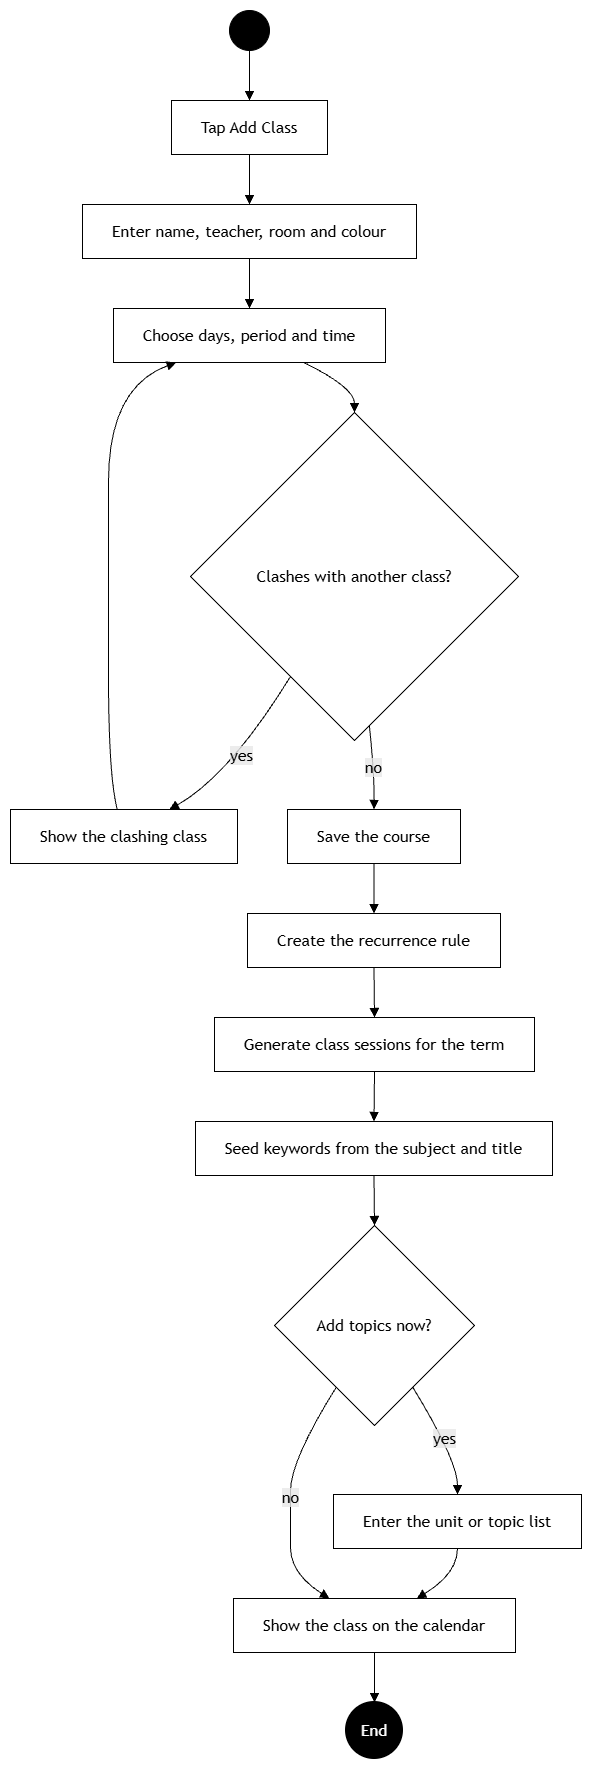

The diagram above was exported from draw.io. Its source (the exported page's mxGraphModel, read from the mxfile embedded in the PNG):
<mxGraphModel dx="2252" dy="1636" grid="0" gridSize="10" guides="1" tooltips="1" connect="1" arrows="1" fold="1" page="0" pageScale="1" pageWidth="1100" pageHeight="850" math="0" shadow="0">
  <root>
    <mxCell id="0" />
    <mxCell id="1" parent="0" />
    <UserObject label="" mermaidData="{&#10;  &quot;data&quot;: &quot;%%{init: {'theme':'base','themeVariables':{'primaryColor':'#ffffff','primaryBorderColor':'#000000','primaryTextColor':'#000000','secondaryColor':'#ffffff','tertiaryColor':'#ffffff','background':'#ffffff','mainBkg':'#ffffff','nodeBorder':'#000000','nodeTextColor':'#000000','lineColor':'#000000','textColor':'#000000','titleColor':'#000000','edgeLabelBackground':'#ffffff','labelBoxBkgColor':'#ffffff','labelBoxBorderColor':'#000000','labelTextColor':'#000000','fontFamily':'Helvetica,Arial,sans-serif','fontSize':'15px'}}}%%\nflowchart TB\n  S(( )) --&gt; A[Tap Add Class]\n  A --&gt; B[Enter name, teacher, room and colour]\n  B --&gt; C[Choose days, period and time]\n  C --&gt; D{Clashes with another class?}\n  D -- yes --&gt; W[Show the clashing class]\n  W --&gt; C\n  D -- no --&gt; E[Save the course]\n  E --&gt; F[Create the recurrence rule]\n  F --&gt; G[Generate class sessions for the term]\n  G --&gt; H[Seed keywords from the subject and title]\n  H --&gt; I{Add topics now?}\n  I -- yes --&gt; J[Enter the unit or topic list]\n  J --&gt; K[Show the class on the calendar]\n  I -- no --&gt; K\n  K --&gt; Z((End))\n  class S startNode\n  class Z endNode\n\n  classDef startNode fill:#000000,stroke:#000000,color:#000000\n  classDef endNode fill:#000000,stroke:#000000,stroke-width:2px,color:#ffffff&quot;,&#10;  &quot;config&quot;: null&#10;}" id="GhsRoUnJ9quVpKXWzpt5-41">
      <mxCell connectable="0" parent="1" style="group;transparentBounds=1;editIcon=1;lockedGroup=0;groupPadding=10;" vertex="1">
        <mxGeometry as="geometry" />
      </mxCell>
    </UserObject>
    <UserObject label="" mermaidId="n:S" mermaidBaseStyle="ellipse;html=1;aspect=fixed;strokeWidth=1;whiteSpace=wrap;fillColor=#000000;strokeColor=default;fontColor=default;fontFamily=Trebuchet MS,Verdana,Arial,sans-serif;fontSize=16;" mermaidBaseValue="" id="GhsRoUnJ9quVpKXWzpt5-42">
      <mxCell parent="GhsRoUnJ9quVpKXWzpt5-41" style="ellipse;html=1;aspect=fixed;strokeWidth=1;whiteSpace=wrap;fillColor=#000000;strokeColor=default;fontColor=default;fontFamily=Trebuchet MS,Verdana,Arial,sans-serif;fontSize=16;" vertex="1">
        <mxGeometry height="40" width="40" x="249" y="30" as="geometry" />
      </mxCell>
    </UserObject>
    <UserObject label="Tap Add Class" mermaidId="n:A" mermaidBaseStyle="html=1;whiteSpace=wrap;strokeWidth=1;fillColor=#ffffff;strokeColor=#000000;fontColor=#000000;fontFamily=Trebuchet MS,Verdana,Arial,sans-serif;fontSize=16;" mermaidBaseValue="Tap Add Class" id="GhsRoUnJ9quVpKXWzpt5-43">
      <mxCell parent="GhsRoUnJ9quVpKXWzpt5-41" style="html=1;whiteSpace=wrap;strokeWidth=1;fillColor=#ffffff;strokeColor=#000000;fontColor=#000000;fontFamily=Trebuchet MS,Verdana,Arial,sans-serif;fontSize=16;" vertex="1">
        <mxGeometry height="54" width="156" x="191" y="120" as="geometry" />
      </mxCell>
    </UserObject>
    <UserObject label="Enter name, teacher, room and colour" mermaidId="n:B" mermaidBaseStyle="html=1;whiteSpace=wrap;strokeWidth=1;fillColor=#ffffff;strokeColor=#000000;fontColor=#000000;fontFamily=Trebuchet MS,Verdana,Arial,sans-serif;fontSize=16;" mermaidBaseValue="Enter name, teacher, room and colour" id="GhsRoUnJ9quVpKXWzpt5-44">
      <mxCell parent="GhsRoUnJ9quVpKXWzpt5-41" style="html=1;whiteSpace=wrap;strokeWidth=1;fillColor=#ffffff;strokeColor=#000000;fontColor=#000000;fontFamily=Trebuchet MS,Verdana,Arial,sans-serif;fontSize=16;" vertex="1">
        <mxGeometry height="54" width="334" x="102" y="224" as="geometry" />
      </mxCell>
    </UserObject>
    <UserObject label="Choose days, period and time" mermaidId="n:C" mermaidBaseStyle="html=1;whiteSpace=wrap;strokeWidth=1;fillColor=#ffffff;strokeColor=#000000;fontColor=#000000;fontFamily=Trebuchet MS,Verdana,Arial,sans-serif;fontSize=16;" mermaidBaseValue="Choose days, period and time" id="GhsRoUnJ9quVpKXWzpt5-45">
      <mxCell parent="GhsRoUnJ9quVpKXWzpt5-41" style="html=1;whiteSpace=wrap;strokeWidth=1;fillColor=#ffffff;strokeColor=#000000;fontColor=#000000;fontFamily=Trebuchet MS,Verdana,Arial,sans-serif;fontSize=16;" vertex="1">
        <mxGeometry height="54" width="272" x="133" y="328" as="geometry" />
      </mxCell>
    </UserObject>
    <UserObject label="Clashes with another class?" mermaidId="n:D" mermaidBaseStyle="rhombus;html=1;strokeWidth=1;whiteSpace=wrap;fillColor=#ffffff;strokeColor=#000000;fontColor=#000000;fontFamily=Trebuchet MS,Verdana,Arial,sans-serif;fontSize=16;" mermaidBaseValue="Clashes with another class?" id="GhsRoUnJ9quVpKXWzpt5-46">
      <mxCell parent="GhsRoUnJ9quVpKXWzpt5-41" style="rhombus;html=1;strokeWidth=1;whiteSpace=wrap;fillColor=#ffffff;strokeColor=#000000;fontColor=#000000;fontFamily=Trebuchet MS,Verdana,Arial,sans-serif;fontSize=16;" vertex="1">
        <mxGeometry height="328" width="328" x="210" y="432" as="geometry" />
      </mxCell>
    </UserObject>
    <UserObject label="Show the clashing class" mermaidId="n:W" mermaidBaseStyle="html=1;whiteSpace=wrap;strokeWidth=1;fillColor=#ffffff;strokeColor=#000000;fontColor=#000000;fontFamily=Trebuchet MS,Verdana,Arial,sans-serif;fontSize=16;" mermaidBaseValue="Show the clashing class" id="GhsRoUnJ9quVpKXWzpt5-47">
      <mxCell parent="GhsRoUnJ9quVpKXWzpt5-41" style="html=1;whiteSpace=wrap;strokeWidth=1;fillColor=#ffffff;strokeColor=#000000;fontColor=#000000;fontFamily=Trebuchet MS,Verdana,Arial,sans-serif;fontSize=16;" vertex="1">
        <mxGeometry height="54" width="227" x="30" y="829" as="geometry" />
      </mxCell>
    </UserObject>
    <UserObject label="Save the course" mermaidId="n:E" mermaidBaseStyle="html=1;whiteSpace=wrap;strokeWidth=1;fillColor=#ffffff;strokeColor=#000000;fontColor=#000000;fontFamily=Trebuchet MS,Verdana,Arial,sans-serif;fontSize=16;" mermaidBaseValue="Save the course" id="GhsRoUnJ9quVpKXWzpt5-48">
      <mxCell parent="GhsRoUnJ9quVpKXWzpt5-41" style="html=1;whiteSpace=wrap;strokeWidth=1;fillColor=#ffffff;strokeColor=#000000;fontColor=#000000;fontFamily=Trebuchet MS,Verdana,Arial,sans-serif;fontSize=16;" vertex="1">
        <mxGeometry height="54" width="173" x="307" y="829" as="geometry" />
      </mxCell>
    </UserObject>
    <UserObject label="Create the recurrence rule" mermaidId="n:F" mermaidBaseStyle="html=1;whiteSpace=wrap;strokeWidth=1;fillColor=#ffffff;strokeColor=#000000;fontColor=#000000;fontFamily=Trebuchet MS,Verdana,Arial,sans-serif;fontSize=16;" mermaidBaseValue="Create the recurrence rule" id="GhsRoUnJ9quVpKXWzpt5-49">
      <mxCell parent="GhsRoUnJ9quVpKXWzpt5-41" style="html=1;whiteSpace=wrap;strokeWidth=1;fillColor=#ffffff;strokeColor=#000000;fontColor=#000000;fontFamily=Trebuchet MS,Verdana,Arial,sans-serif;fontSize=16;" vertex="1">
        <mxGeometry height="54" width="253" x="267" y="933" as="geometry" />
      </mxCell>
    </UserObject>
    <UserObject label="Generate class sessions for the term" mermaidId="n:G" mermaidBaseStyle="html=1;whiteSpace=wrap;strokeWidth=1;fillColor=#ffffff;strokeColor=#000000;fontColor=#000000;fontFamily=Trebuchet MS,Verdana,Arial,sans-serif;fontSize=16;" mermaidBaseValue="Generate class sessions for the term" id="GhsRoUnJ9quVpKXWzpt5-50">
      <mxCell parent="GhsRoUnJ9quVpKXWzpt5-41" style="html=1;whiteSpace=wrap;strokeWidth=1;fillColor=#ffffff;strokeColor=#000000;fontColor=#000000;fontFamily=Trebuchet MS,Verdana,Arial,sans-serif;fontSize=16;" vertex="1">
        <mxGeometry height="54" width="320" x="234" y="1037" as="geometry" />
      </mxCell>
    </UserObject>
    <UserObject label="Seed keywords from the subject and title" mermaidId="n:H" mermaidBaseStyle="html=1;whiteSpace=wrap;strokeWidth=1;fillColor=#ffffff;strokeColor=#000000;fontColor=#000000;fontFamily=Trebuchet MS,Verdana,Arial,sans-serif;fontSize=16;" mermaidBaseValue="Seed keywords from the subject and title" id="GhsRoUnJ9quVpKXWzpt5-51">
      <mxCell parent="GhsRoUnJ9quVpKXWzpt5-41" style="html=1;whiteSpace=wrap;strokeWidth=1;fillColor=#ffffff;strokeColor=#000000;fontColor=#000000;fontFamily=Trebuchet MS,Verdana,Arial,sans-serif;fontSize=16;" vertex="1">
        <mxGeometry height="54" width="357" x="215" y="1141" as="geometry" />
      </mxCell>
    </UserObject>
    <UserObject label="Add topics now?" mermaidId="n:I" mermaidBaseStyle="rhombus;html=1;strokeWidth=1;whiteSpace=wrap;fillColor=#ffffff;strokeColor=#000000;fontColor=#000000;fontFamily=Trebuchet MS,Verdana,Arial,sans-serif;fontSize=16;" mermaidBaseValue="Add topics now?" id="GhsRoUnJ9quVpKXWzpt5-52">
      <mxCell parent="GhsRoUnJ9quVpKXWzpt5-41" style="rhombus;html=1;strokeWidth=1;whiteSpace=wrap;fillColor=#ffffff;strokeColor=#000000;fontColor=#000000;fontFamily=Trebuchet MS,Verdana,Arial,sans-serif;fontSize=16;" vertex="1">
        <mxGeometry height="200" width="200" x="294" y="1245" as="geometry" />
      </mxCell>
    </UserObject>
    <UserObject label="Enter the unit or topic list" mermaidId="n:J" mermaidBaseStyle="html=1;whiteSpace=wrap;strokeWidth=1;fillColor=#ffffff;strokeColor=#000000;fontColor=#000000;fontFamily=Trebuchet MS,Verdana,Arial,sans-serif;fontSize=16;" mermaidBaseValue="Enter the unit or topic list" id="GhsRoUnJ9quVpKXWzpt5-53">
      <mxCell parent="GhsRoUnJ9quVpKXWzpt5-41" style="html=1;whiteSpace=wrap;strokeWidth=1;fillColor=#ffffff;strokeColor=#000000;fontColor=#000000;fontFamily=Trebuchet MS,Verdana,Arial,sans-serif;fontSize=16;" vertex="1">
        <mxGeometry height="54" width="248" x="353" y="1514" as="geometry" />
      </mxCell>
    </UserObject>
    <UserObject label="Show the class on the calendar" mermaidId="n:K" mermaidBaseStyle="html=1;whiteSpace=wrap;strokeWidth=1;fillColor=#ffffff;strokeColor=#000000;fontColor=#000000;fontFamily=Trebuchet MS,Verdana,Arial,sans-serif;fontSize=16;" mermaidBaseValue="Show the class on the calendar" id="GhsRoUnJ9quVpKXWzpt5-54">
      <mxCell parent="GhsRoUnJ9quVpKXWzpt5-41" style="html=1;whiteSpace=wrap;strokeWidth=1;fillColor=#ffffff;strokeColor=#000000;fontColor=#000000;fontFamily=Trebuchet MS,Verdana,Arial,sans-serif;fontSize=16;" vertex="1">
        <mxGeometry height="54" width="282" x="253" y="1618" as="geometry" />
      </mxCell>
    </UserObject>
    <UserObject label="End" mermaidId="n:Z" mermaidBaseStyle="ellipse;html=1;aspect=fixed;strokeWidth=2;whiteSpace=wrap;fillColor=#000000;strokeColor=default;fontColor=#ffffff;fontFamily=Trebuchet MS,Verdana,Arial,sans-serif;fontSize=16;" mermaidBaseValue="End" id="GhsRoUnJ9quVpKXWzpt5-55">
      <mxCell parent="GhsRoUnJ9quVpKXWzpt5-41" style="ellipse;html=1;aspect=fixed;strokeWidth=2;whiteSpace=wrap;fillColor=#000000;strokeColor=default;fontColor=#ffffff;fontFamily=Trebuchet MS,Verdana,Arial,sans-serif;fontSize=16;" vertex="1">
        <mxGeometry height="56" width="56" x="366" y="1722" as="geometry" />
      </mxCell>
    </UserObject>
    <UserObject label="" mermaidId="e:S-&gt;A#0" mermaidBaseStyle="curved=1;startArrow=none;endArrow=block;endSize=7;strokeColor=#000000;exitX=0.5;exitY=1;entryX=0.5;entryY=0;" mermaidBaseValue="" id="GhsRoUnJ9quVpKXWzpt5-56">
      <mxCell edge="1" parent="GhsRoUnJ9quVpKXWzpt5-41" source="GhsRoUnJ9quVpKXWzpt5-42" style="curved=1;startArrow=none;endArrow=block;endSize=7;strokeColor=#000000;exitX=0.5;exitY=1;entryX=0.5;entryY=0;rounded=0;fontSize=12;" target="GhsRoUnJ9quVpKXWzpt5-43">
        <mxGeometry relative="1" as="geometry">
          <Array as="points" />
        </mxGeometry>
      </mxCell>
    </UserObject>
    <UserObject label="" mermaidId="e:A-&gt;B#0" mermaidBaseStyle="curved=1;startArrow=none;endArrow=block;endSize=7;strokeColor=#000000;exitX=0.5;exitY=1;entryX=0.5;entryY=0;" mermaidBaseValue="" id="GhsRoUnJ9quVpKXWzpt5-57">
      <mxCell edge="1" parent="GhsRoUnJ9quVpKXWzpt5-41" source="GhsRoUnJ9quVpKXWzpt5-43" style="curved=1;startArrow=none;endArrow=block;endSize=7;strokeColor=#000000;exitX=0.5;exitY=1;entryX=0.5;entryY=0;rounded=0;fontSize=12;" target="GhsRoUnJ9quVpKXWzpt5-44">
        <mxGeometry relative="1" as="geometry">
          <Array as="points" />
        </mxGeometry>
      </mxCell>
    </UserObject>
    <UserObject label="" mermaidId="e:B-&gt;C#0" mermaidBaseStyle="curved=1;startArrow=none;endArrow=block;endSize=7;strokeColor=#000000;exitX=0.5;exitY=1;entryX=0.5;entryY=0;" mermaidBaseValue="" id="GhsRoUnJ9quVpKXWzpt5-58">
      <mxCell edge="1" parent="GhsRoUnJ9quVpKXWzpt5-41" source="GhsRoUnJ9quVpKXWzpt5-44" style="curved=1;startArrow=none;endArrow=block;endSize=7;strokeColor=#000000;exitX=0.5;exitY=1;entryX=0.5;entryY=0;rounded=0;fontSize=12;" target="GhsRoUnJ9quVpKXWzpt5-45">
        <mxGeometry relative="1" as="geometry">
          <Array as="points" />
        </mxGeometry>
      </mxCell>
    </UserObject>
    <UserObject label="" mermaidId="e:C-&gt;D#0" mermaidBaseStyle="curved=1;startArrow=none;endArrow=block;endSize=7;strokeColor=#000000;exitX=0.7;exitY=1;entryX=0.5;entryY=0;" mermaidBaseValue="" id="GhsRoUnJ9quVpKXWzpt5-59">
      <mxCell edge="1" parent="GhsRoUnJ9quVpKXWzpt5-41" source="GhsRoUnJ9quVpKXWzpt5-45" style="curved=1;startArrow=none;endArrow=block;endSize=7;strokeColor=#000000;exitX=0.7;exitY=1;entryX=0.5;entryY=0;rounded=0;fontSize=12;" target="GhsRoUnJ9quVpKXWzpt5-46">
        <mxGeometry relative="1" as="geometry">
          <Array as="points">
            <mxPoint x="374" y="407" />
          </Array>
        </mxGeometry>
      </mxCell>
    </UserObject>
    <UserObject label="yes" mermaidId="e:D-&gt;W#0" mermaidBaseStyle="curved=1;startArrow=none;endArrow=block;endSize=7;strokeColor=#000000;html=1;fontSize=16;labelBackgroundColor=light-dark(#E8E8E88D,#2a2a2a8D);fontFamily=Trebuchet MS,Verdana,Arial,sans-serif;fontColor=#000000;exitX=0.18;exitY=1;entryX=0.7;entryY=0;" mermaidBaseValue="yes" id="GhsRoUnJ9quVpKXWzpt5-60">
      <mxCell edge="1" parent="GhsRoUnJ9quVpKXWzpt5-41" source="GhsRoUnJ9quVpKXWzpt5-46" style="curved=1;startArrow=none;endArrow=block;endSize=7;strokeColor=#000000;html=1;fontSize=16;labelBackgroundColor=light-dark(#E8E8E88D,#2a2a2a8D);fontFamily=Trebuchet MS,Verdana,Arial,sans-serif;fontColor=#000000;exitX=0.18;exitY=1;entryX=0.7;entryY=0;rounded=0;" target="GhsRoUnJ9quVpKXWzpt5-47">
        <mxGeometry relative="1" as="geometry">
          <Array as="points">
            <mxPoint x="249" y="795" />
          </Array>
        </mxGeometry>
      </mxCell>
    </UserObject>
    <UserObject label="" mermaidId="e:W-&gt;C#0" mermaidBaseStyle="curved=1;startArrow=none;endArrow=block;endSize=7;strokeColor=#000000;exitX=0.47;exitY=0;entryX=0.23;entryY=1;" mermaidBaseValue="" id="GhsRoUnJ9quVpKXWzpt5-61">
      <mxCell edge="1" parent="GhsRoUnJ9quVpKXWzpt5-41" source="GhsRoUnJ9quVpKXWzpt5-47" style="curved=1;startArrow=none;endArrow=block;endSize=7;strokeColor=#000000;exitX=0.47;exitY=0;entryX=0.23;entryY=1;rounded=0;fontSize=12;" target="GhsRoUnJ9quVpKXWzpt5-45">
        <mxGeometry relative="1" as="geometry">
          <Array as="points">
            <mxPoint x="128" y="795" />
            <mxPoint x="128" y="596" />
            <mxPoint x="128" y="407" />
          </Array>
        </mxGeometry>
      </mxCell>
    </UserObject>
    <UserObject label="no" mermaidId="e:D-&gt;E#0" mermaidBaseStyle="curved=1;startArrow=none;endArrow=block;endSize=7;strokeColor=#000000;html=1;fontSize=16;labelBackgroundColor=light-dark(#E8E8E88D,#2a2a2a8D);fontFamily=Trebuchet MS,Verdana,Arial,sans-serif;fontColor=#000000;exitX=0.55;exitY=1;entryX=0.5;entryY=0;" mermaidBaseValue="no" id="GhsRoUnJ9quVpKXWzpt5-62">
      <mxCell edge="1" parent="GhsRoUnJ9quVpKXWzpt5-41" source="GhsRoUnJ9quVpKXWzpt5-46" style="curved=1;startArrow=none;endArrow=block;endSize=7;strokeColor=#000000;html=1;fontSize=16;labelBackgroundColor=light-dark(#E8E8E88D,#2a2a2a8D);fontFamily=Trebuchet MS,Verdana,Arial,sans-serif;fontColor=#000000;exitX=0.55;exitY=1;entryX=0.5;entryY=0;rounded=0;" target="GhsRoUnJ9quVpKXWzpt5-48">
        <mxGeometry relative="1" as="geometry">
          <Array as="points">
            <mxPoint x="394" y="795" />
          </Array>
        </mxGeometry>
      </mxCell>
    </UserObject>
    <UserObject label="" mermaidId="e:E-&gt;F#0" mermaidBaseStyle="curved=1;startArrow=none;endArrow=block;endSize=7;strokeColor=#000000;exitX=0.5;exitY=1;entryX=0.5;entryY=0;" mermaidBaseValue="" id="GhsRoUnJ9quVpKXWzpt5-63">
      <mxCell edge="1" parent="GhsRoUnJ9quVpKXWzpt5-41" source="GhsRoUnJ9quVpKXWzpt5-48" style="curved=1;startArrow=none;endArrow=block;endSize=7;strokeColor=#000000;exitX=0.5;exitY=1;entryX=0.5;entryY=0;rounded=0;fontSize=12;" target="GhsRoUnJ9quVpKXWzpt5-49">
        <mxGeometry relative="1" as="geometry">
          <Array as="points" />
        </mxGeometry>
      </mxCell>
    </UserObject>
    <UserObject label="" mermaidId="e:F-&gt;G#0" mermaidBaseStyle="curved=1;startArrow=none;endArrow=block;endSize=7;strokeColor=#000000;exitX=0.5;exitY=1;entryX=0.5;entryY=0;" mermaidBaseValue="" id="GhsRoUnJ9quVpKXWzpt5-64">
      <mxCell edge="1" parent="GhsRoUnJ9quVpKXWzpt5-41" source="GhsRoUnJ9quVpKXWzpt5-49" style="curved=1;startArrow=none;endArrow=block;endSize=7;strokeColor=#000000;exitX=0.5;exitY=1;entryX=0.5;entryY=0;rounded=0;fontSize=12;" target="GhsRoUnJ9quVpKXWzpt5-50">
        <mxGeometry relative="1" as="geometry">
          <Array as="points" />
        </mxGeometry>
      </mxCell>
    </UserObject>
    <UserObject label="" mermaidId="e:G-&gt;H#0" mermaidBaseStyle="curved=1;startArrow=none;endArrow=block;endSize=7;strokeColor=#000000;exitX=0.5;exitY=1;entryX=0.5;entryY=0;" mermaidBaseValue="" id="GhsRoUnJ9quVpKXWzpt5-65">
      <mxCell edge="1" parent="GhsRoUnJ9quVpKXWzpt5-41" source="GhsRoUnJ9quVpKXWzpt5-50" style="curved=1;startArrow=none;endArrow=block;endSize=7;strokeColor=#000000;exitX=0.5;exitY=1;entryX=0.5;entryY=0;rounded=0;fontSize=12;" target="GhsRoUnJ9quVpKXWzpt5-51">
        <mxGeometry relative="1" as="geometry">
          <Array as="points" />
        </mxGeometry>
      </mxCell>
    </UserObject>
    <UserObject label="" mermaidId="e:H-&gt;I#0" mermaidBaseStyle="curved=1;startArrow=none;endArrow=block;endSize=7;strokeColor=#000000;exitX=0.5;exitY=1;entryX=0.5;entryY=0;" mermaidBaseValue="" id="GhsRoUnJ9quVpKXWzpt5-66">
      <mxCell edge="1" parent="GhsRoUnJ9quVpKXWzpt5-41" source="GhsRoUnJ9quVpKXWzpt5-51" style="curved=1;startArrow=none;endArrow=block;endSize=7;strokeColor=#000000;exitX=0.5;exitY=1;entryX=0.5;entryY=0;rounded=0;fontSize=12;" target="GhsRoUnJ9quVpKXWzpt5-52">
        <mxGeometry relative="1" as="geometry">
          <Array as="points" />
        </mxGeometry>
      </mxCell>
    </UserObject>
    <UserObject label="yes" mermaidId="e:I-&gt;J#0" mermaidBaseStyle="curved=1;startArrow=none;endArrow=block;endSize=7;strokeColor=#000000;html=1;fontSize=16;labelBackgroundColor=light-dark(#E8E8E88D,#2a2a2a8D);fontFamily=Trebuchet MS,Verdana,Arial,sans-serif;fontColor=#000000;exitX=0.81;exitY=1;entryX=0.5;entryY=0;" mermaidBaseValue="yes" id="GhsRoUnJ9quVpKXWzpt5-67">
      <mxCell edge="1" parent="GhsRoUnJ9quVpKXWzpt5-41" source="GhsRoUnJ9quVpKXWzpt5-52" style="curved=1;startArrow=none;endArrow=block;endSize=7;strokeColor=#000000;html=1;fontSize=16;labelBackgroundColor=light-dark(#E8E8E88D,#2a2a2a8D);fontFamily=Trebuchet MS,Verdana,Arial,sans-serif;fontColor=#000000;exitX=0.81;exitY=1;entryX=0.5;entryY=0;rounded=0;" target="GhsRoUnJ9quVpKXWzpt5-53">
        <mxGeometry relative="1" as="geometry">
          <Array as="points">
            <mxPoint x="477" y="1480" />
          </Array>
        </mxGeometry>
      </mxCell>
    </UserObject>
    <UserObject label="" mermaidId="e:J-&gt;K#0" mermaidBaseStyle="curved=1;startArrow=none;endArrow=block;endSize=7;strokeColor=#000000;exitX=0.5;exitY=1;entryX=0.65;entryY=0;" mermaidBaseValue="" id="GhsRoUnJ9quVpKXWzpt5-68">
      <mxCell edge="1" parent="GhsRoUnJ9quVpKXWzpt5-41" source="GhsRoUnJ9quVpKXWzpt5-53" style="curved=1;startArrow=none;endArrow=block;endSize=7;strokeColor=#000000;exitX=0.5;exitY=1;entryX=0.65;entryY=0;rounded=0;fontSize=12;" target="GhsRoUnJ9quVpKXWzpt5-54">
        <mxGeometry relative="1" as="geometry">
          <Array as="points">
            <mxPoint x="477" y="1593" />
          </Array>
        </mxGeometry>
      </mxCell>
    </UserObject>
    <UserObject label="no" mermaidId="e:I-&gt;K#0" mermaidBaseStyle="curved=1;startArrow=none;endArrow=block;endSize=7;strokeColor=#000000;html=1;fontSize=16;labelBackgroundColor=light-dark(#E8E8E88D,#2a2a2a8D);fontFamily=Trebuchet MS,Verdana,Arial,sans-serif;fontColor=#000000;exitX=0.19;exitY=1;entryX=0.34;entryY=0;" mermaidBaseValue="no" id="GhsRoUnJ9quVpKXWzpt5-69">
      <mxCell edge="1" parent="GhsRoUnJ9quVpKXWzpt5-41" source="GhsRoUnJ9quVpKXWzpt5-52" style="curved=1;startArrow=none;endArrow=block;endSize=7;strokeColor=#000000;html=1;fontSize=16;labelBackgroundColor=light-dark(#E8E8E88D,#2a2a2a8D);fontFamily=Trebuchet MS,Verdana,Arial,sans-serif;fontColor=#000000;exitX=0.19;exitY=1;entryX=0.34;entryY=0;rounded=0;" target="GhsRoUnJ9quVpKXWzpt5-54">
        <mxGeometry relative="1" as="geometry">
          <Array as="points">
            <mxPoint x="310" y="1480" />
            <mxPoint x="310" y="1541" />
            <mxPoint x="310" y="1593" />
          </Array>
        </mxGeometry>
      </mxCell>
    </UserObject>
    <UserObject label="" mermaidId="e:K-&gt;Z#0" mermaidBaseStyle="curved=1;startArrow=none;endArrow=block;endSize=7;strokeColor=#000000;exitX=0.5;exitY=1;entryX=0.5;entryY=0;" mermaidBaseValue="" id="GhsRoUnJ9quVpKXWzpt5-70">
      <mxCell edge="1" parent="GhsRoUnJ9quVpKXWzpt5-41" source="GhsRoUnJ9quVpKXWzpt5-54" style="curved=1;startArrow=none;endArrow=block;endSize=7;strokeColor=#000000;exitX=0.5;exitY=1;entryX=0.5;entryY=0;rounded=0;fontSize=12;" target="GhsRoUnJ9quVpKXWzpt5-55">
        <mxGeometry relative="1" as="geometry">
          <Array as="points" />
        </mxGeometry>
      </mxCell>
    </UserObject>
  </root>
</mxGraphModel>